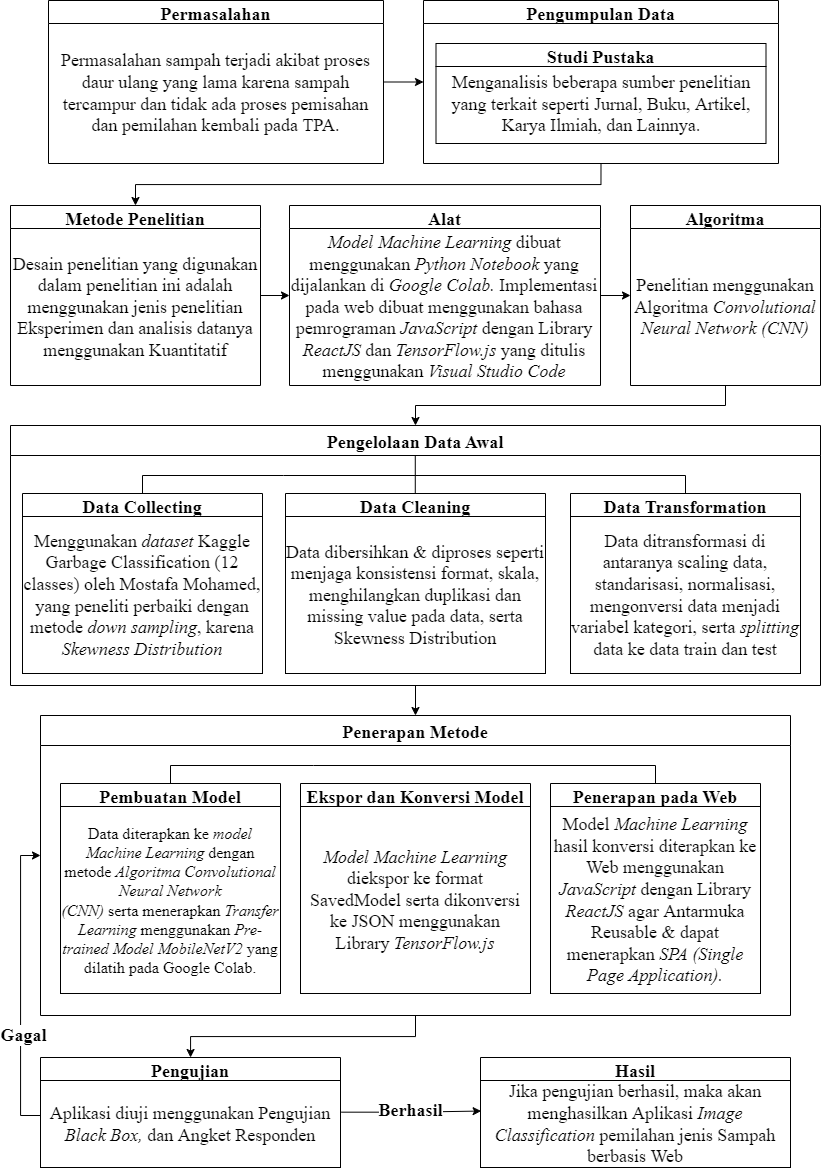

The diagram above was exported from draw.io. Its source (the exported page's mxGraphModel, read from the mxfile embedded in the PNG):
<mxGraphModel dx="1043" dy="4078" grid="1" gridSize="10" guides="1" tooltips="1" connect="1" arrows="1" fold="1" page="1" pageScale="1" pageWidth="827" pageHeight="1169" math="0" shadow="0">
  <root>
    <mxCell id="0" />
    <mxCell id="1" parent="0" />
    <mxCell id="U5f-m4eWwpbkQe5mS7gN-12" style="edgeStyle=orthogonalEdgeStyle;rounded=0;orthogonalLoop=1;jettySize=auto;html=1;exitX=0.5;exitY=1;exitDx=0;exitDy=0;entryX=0.5;entryY=0;entryDx=0;entryDy=0;fontSize=10;" parent="1" source="FPoC3J4e7JrbTw-nTRbA-55" target="U5f-m4eWwpbkQe5mS7gN-1" edge="1">
      <mxGeometry relative="1" as="geometry" />
    </mxCell>
    <mxCell id="FPoC3J4e7JrbTw-nTRbA-55" value="Pengelolaan Data Awal" style="swimlane;fontFamily=Times New Roman;fontSize=18;startSize=30;" parent="1" vertex="1">
      <mxGeometry x="10" y="-3080" width="810" height="260" as="geometry" />
    </mxCell>
    <mxCell id="FPoC3J4e7JrbTw-nTRbA-57" value="Data Collecting" style="swimlane;fontFamily=Times New Roman;fontSize=18;" parent="FPoC3J4e7JrbTw-nTRbA-55" vertex="1">
      <mxGeometry x="12" y="68" width="240" height="180" as="geometry" />
    </mxCell>
    <mxCell id="Pu13_7xQ0A8VnXWu68sf-4" value="&lt;font style=&quot;font-size: 18px;&quot;&gt;&lt;span style=&quot;background-color: initial; font-size: 18px;&quot;&gt;Menggunakan &lt;i style=&quot;font-size: 18px;&quot;&gt;dataset &lt;/i&gt;Kaggle Garbage Classification (12 classes) oleh Mostafa Mohamed, yang peneliti perbaiki dengan metode &lt;i style=&quot;font-size: 18px;&quot;&gt;down sampling&lt;/i&gt;, karena &lt;i style=&quot;font-size: 18px;&quot;&gt;Skewness Distribution&lt;/i&gt;&lt;br style=&quot;font-size: 18px;&quot;&gt;&lt;/span&gt;&lt;/font&gt;" style="rounded=0;whiteSpace=wrap;html=1;fontFamily=Times New Roman;fontSize=18;" parent="FPoC3J4e7JrbTw-nTRbA-57" vertex="1">
      <mxGeometry y="23" width="240" height="157" as="geometry" />
    </mxCell>
    <mxCell id="FPoC3J4e7JrbTw-nTRbA-59" value="Data Cleaning" style="swimlane;fontFamily=Times New Roman;fontSize=18;" parent="FPoC3J4e7JrbTw-nTRbA-55" vertex="1">
      <mxGeometry x="275" y="68" width="260" height="180" as="geometry" />
    </mxCell>
    <mxCell id="Pu13_7xQ0A8VnXWu68sf-6" value="&lt;font face=&quot;Times New Roman&quot; style=&quot;font-size: 18px;&quot;&gt;Data dibersihkan &amp;amp; diproses seperti menjaga konsistensi format, skala, menghilangkan duplikasi dan missing value pada data, serta Skewness Distribution&lt;/font&gt;" style="rounded=0;whiteSpace=wrap;html=1;fontFamily=Helvetica;fontSize=12;" parent="FPoC3J4e7JrbTw-nTRbA-59" vertex="1">
      <mxGeometry y="23" width="260" height="157" as="geometry" />
    </mxCell>
    <mxCell id="Pu13_7xQ0A8VnXWu68sf-10" value="" style="endArrow=none;html=1;rounded=0;fontSize=10;entryX=0.5;entryY=0;entryDx=0;entryDy=0;exitX=0.5;exitY=0;exitDx=0;exitDy=0;" parent="FPoC3J4e7JrbTw-nTRbA-55" source="FPoC3J4e7JrbTw-nTRbA-57" target="FPoC3J4e7JrbTw-nTRbA-60" edge="1">
      <mxGeometry width="50" height="50" relative="1" as="geometry">
        <mxPoint x="83" y="68" as="sourcePoint" />
        <mxPoint x="263" y="50" as="targetPoint" />
        <Array as="points">
          <mxPoint x="132" y="50" />
          <mxPoint x="273" y="50" />
          <mxPoint x="675" y="50" />
        </Array>
      </mxGeometry>
    </mxCell>
    <mxCell id="FPoC3J4e7JrbTw-nTRbA-60" value="Data Transformation" style="swimlane;fontFamily=Times New Roman;fontSize=18;" parent="FPoC3J4e7JrbTw-nTRbA-55" vertex="1">
      <mxGeometry x="560" y="68" width="230" height="180" as="geometry" />
    </mxCell>
    <mxCell id="Pu13_7xQ0A8VnXWu68sf-9" value="&lt;font style=&quot;font-size: 18px;&quot;&gt;Data ditransformasi di antaranya scaling data, standarisasi, normalisasi, mengonversi data menjadi variabel kategori, serta &lt;i style=&quot;font-size: 18px;&quot;&gt;splitting&lt;/i&gt; data ke data train dan test&lt;/font&gt;" style="rounded=0;whiteSpace=wrap;html=1;fontFamily=Times New Roman;fontSize=18;" parent="FPoC3J4e7JrbTw-nTRbA-60" vertex="1">
      <mxGeometry y="23" width="230" height="157" as="geometry" />
    </mxCell>
    <mxCell id="Plyw5mVZVksHr3dbfB8L-9" value="" style="endArrow=none;html=1;rounded=0;fontSize=10;exitX=0.5;exitY=0;exitDx=0;exitDy=0;" parent="FPoC3J4e7JrbTw-nTRbA-55" edge="1">
      <mxGeometry width="50" height="50" relative="1" as="geometry">
        <mxPoint x="404.78000000000003" y="68" as="sourcePoint" />
        <mxPoint x="404.78000000000003" y="30" as="targetPoint" />
      </mxGeometry>
    </mxCell>
    <mxCell id="Pu13_7xQ0A8VnXWu68sf-33" style="edgeStyle=orthogonalEdgeStyle;rounded=0;orthogonalLoop=1;jettySize=auto;html=1;fontSize=12;" parent="1" source="Pu13_7xQ0A8VnXWu68sf-31" edge="1">
      <mxGeometry relative="1" as="geometry">
        <Array as="points">
          <mxPoint x="20" y="-2390" />
          <mxPoint x="20" y="-2650" />
        </Array>
        <mxPoint x="40" y="-2650" as="targetPoint" />
      </mxGeometry>
    </mxCell>
    <mxCell id="Pu13_7xQ0A8VnXWu68sf-35" value="&lt;b style=&quot;font-size: 18px;&quot;&gt;Gagal&lt;/b&gt;" style="edgeLabel;html=1;align=center;verticalAlign=middle;resizable=0;points=[];fontSize=18;fontFamily=Times New Roman;" parent="Pu13_7xQ0A8VnXWu68sf-33" vertex="1" connectable="0">
      <mxGeometry x="-0.4251" y="4" relative="1" as="geometry">
        <mxPoint x="6" y="-14" as="offset" />
      </mxGeometry>
    </mxCell>
    <mxCell id="Pu13_7xQ0A8VnXWu68sf-41" value="&lt;b style=&quot;font-size: 18px;&quot;&gt;Berhasil&lt;/b&gt;" style="edgeStyle=orthogonalEdgeStyle;rounded=0;orthogonalLoop=1;jettySize=auto;html=1;entryX=0.002;entryY=0.351;entryDx=0;entryDy=0;fontSize=18;entryPerimeter=0;fontFamily=Times New Roman;exitX=1.003;exitY=0.364;exitDx=0;exitDy=0;exitPerimeter=0;" parent="1" source="Pu13_7xQ0A8VnXWu68sf-32" target="Pu13_7xQ0A8VnXWu68sf-40" edge="1">
      <mxGeometry relative="1" as="geometry">
        <mxPoint x="380" y="-2406" as="sourcePoint" />
      </mxGeometry>
    </mxCell>
    <mxCell id="Pu13_7xQ0A8VnXWu68sf-31" value="Pengujian" style="swimlane;fontFamily=Times New Roman;fontSize=18;" parent="1" vertex="1">
      <mxGeometry x="40" y="-2448" width="300" height="110" as="geometry" />
    </mxCell>
    <mxCell id="Pu13_7xQ0A8VnXWu68sf-32" value="&lt;font face=&quot;Times New Roman&quot; style=&quot;font-size: 18px;&quot;&gt;Aplikasi diuji menggunakan Pengujian &lt;i&gt;Black Box, &lt;/i&gt;dan Angket Responden&lt;/font&gt;" style="rounded=0;whiteSpace=wrap;html=1;fontFamily=Helvetica;fontSize=12;" parent="Pu13_7xQ0A8VnXWu68sf-31" vertex="1">
      <mxGeometry y="23" width="300" height="87" as="geometry" />
    </mxCell>
    <mxCell id="Pu13_7xQ0A8VnXWu68sf-39" value="Hasil" style="swimlane;fontFamily=Times New Roman;fontSize=18;startSize=23;" parent="1" vertex="1">
      <mxGeometry x="480" y="-2448" width="310" height="110" as="geometry" />
    </mxCell>
    <mxCell id="Pu13_7xQ0A8VnXWu68sf-40" value="&lt;font style=&quot;font-size: 18px;&quot; face=&quot;Times New Roman&quot;&gt;Jika pengujian berhasil, maka akan menghasilkan Aplikasi &lt;i&gt;Image Classification&lt;/i&gt; pemilahan jenis Sampah berbasis Web&lt;/font&gt;" style="rounded=0;whiteSpace=wrap;html=1;fontFamily=Helvetica;fontSize=12;" parent="Pu13_7xQ0A8VnXWu68sf-39" vertex="1">
      <mxGeometry y="23" width="310" height="87" as="geometry" />
    </mxCell>
    <mxCell id="vXzsaP8zb9LwVDpUy9cl-1" style="edgeStyle=orthogonalEdgeStyle;rounded=0;orthogonalLoop=1;jettySize=auto;html=1;exitX=0.5;exitY=1;exitDx=0;exitDy=0;" parent="1" source="U5f-m4eWwpbkQe5mS7gN-1" target="Pu13_7xQ0A8VnXWu68sf-31" edge="1">
      <mxGeometry relative="1" as="geometry" />
    </mxCell>
    <mxCell id="U5f-m4eWwpbkQe5mS7gN-1" value="Penerapan Metode" style="swimlane;fontFamily=Times New Roman;fontSize=18;startSize=30;" parent="1" vertex="1">
      <mxGeometry x="40" y="-2790" width="750" height="300" as="geometry" />
    </mxCell>
    <mxCell id="U5f-m4eWwpbkQe5mS7gN-2" value="Pembuatan Model" style="swimlane;fontFamily=Times New Roman;fontSize=18;" parent="U5f-m4eWwpbkQe5mS7gN-1" vertex="1">
      <mxGeometry x="20" y="68" width="220" height="202" as="geometry" />
    </mxCell>
    <mxCell id="U5f-m4eWwpbkQe5mS7gN-3" value="&lt;font face=&quot;Times New Roman&quot; style=&quot;font-size: 16px;&quot;&gt;Data diterapkan ke &lt;i&gt;model Machine Learning&lt;/i&gt;&amp;nbsp;dengan metode &lt;i&gt;Algoritma&amp;nbsp;Convolutional Neural Network (CNN)&amp;nbsp;&lt;/i&gt;serta&amp;nbsp;menerapkan &lt;i&gt;Transfer Learning &lt;/i&gt;menggunakan &lt;i&gt;Pre-trained Model&amp;nbsp;MobileNetV2&lt;/i&gt;&amp;nbsp;yang dilatih pada Google Colab.&lt;/font&gt;" style="rounded=0;whiteSpace=wrap;html=1;fontFamily=Helvetica;fontSize=12;" parent="U5f-m4eWwpbkQe5mS7gN-2" vertex="1">
      <mxGeometry y="23" width="220" height="187" as="geometry" />
    </mxCell>
    <mxCell id="U5f-m4eWwpbkQe5mS7gN-4" value="Ekspor dan Konversi Model" style="swimlane;fontFamily=Times New Roman;fontSize=18;" parent="U5f-m4eWwpbkQe5mS7gN-1" vertex="1">
      <mxGeometry x="260" y="68" width="230" height="210" as="geometry" />
    </mxCell>
    <mxCell id="U5f-m4eWwpbkQe5mS7gN-5" value="&lt;font face=&quot;Times New Roman&quot; style=&quot;font-size: 18px;&quot;&gt;&lt;i&gt;Model Machine Learning &lt;/i&gt;diekspor ke format SavedModel serta dikonversi ke JSON menggunakan Library &lt;i&gt;TensorFlow.js&lt;/i&gt;&lt;/font&gt;" style="rounded=0;whiteSpace=wrap;html=1;fontFamily=Helvetica;fontSize=12;" parent="U5f-m4eWwpbkQe5mS7gN-4" vertex="1">
      <mxGeometry y="23" width="230" height="187" as="geometry" />
    </mxCell>
    <mxCell id="U5f-m4eWwpbkQe5mS7gN-6" value="Penerapan pada Web" style="swimlane;fontFamily=Times New Roman;fontSize=18;" parent="U5f-m4eWwpbkQe5mS7gN-1" vertex="1">
      <mxGeometry x="510" y="68" width="210" height="210" as="geometry" />
    </mxCell>
    <mxCell id="U5f-m4eWwpbkQe5mS7gN-7" value="&lt;font face=&quot;Times New Roman&quot; style=&quot;font-size: 18px;&quot;&gt;Model &lt;i&gt;Machine Learning &lt;/i&gt;hasil konversi diterapkan ke Web menggunakan &lt;i&gt;JavaScript&lt;/i&gt; dengan Library &lt;i&gt;ReactJS&lt;/i&gt; agar Antarmuka Reusable &amp;amp; dapat menerapkan &lt;i&gt;SPA (Single Page Application).&lt;/i&gt;&lt;/font&gt;" style="rounded=0;whiteSpace=wrap;html=1;fontFamily=Helvetica;fontSize=12;" parent="U5f-m4eWwpbkQe5mS7gN-6" vertex="1">
      <mxGeometry y="23" width="210" height="187" as="geometry" />
    </mxCell>
    <mxCell id="U5f-m4eWwpbkQe5mS7gN-8" value="" style="endArrow=none;html=1;rounded=0;fontSize=10;entryX=0.5;entryY=0;entryDx=0;entryDy=0;exitX=0.5;exitY=0;exitDx=0;exitDy=0;" parent="U5f-m4eWwpbkQe5mS7gN-1" source="U5f-m4eWwpbkQe5mS7gN-2" target="U5f-m4eWwpbkQe5mS7gN-6" edge="1">
      <mxGeometry width="50" height="50" relative="1" as="geometry">
        <mxPoint x="83" y="68" as="sourcePoint" />
        <mxPoint x="263" y="50" as="targetPoint" />
        <Array as="points">
          <mxPoint x="130" y="50" />
          <mxPoint x="273" y="50" />
          <mxPoint x="615" y="50" />
        </Array>
      </mxGeometry>
    </mxCell>
    <mxCell id="Yc8w8ZCrsOE5bA9uPSmD-16" style="edgeStyle=orthogonalEdgeStyle;rounded=0;orthogonalLoop=1;jettySize=auto;html=1;exitX=1;exitY=0.5;exitDx=0;exitDy=0;entryX=0;entryY=0.5;entryDx=0;entryDy=0;fontFamily=Times New Roman;fontSize=18;" edge="1" parent="1" source="Yc8w8ZCrsOE5bA9uPSmD-7" target="Yc8w8ZCrsOE5bA9uPSmD-11">
      <mxGeometry relative="1" as="geometry" />
    </mxCell>
    <mxCell id="Yc8w8ZCrsOE5bA9uPSmD-7" value="Permasalahan" style="swimlane;fontFamily=Times New Roman;fontSize=18;" vertex="1" parent="1">
      <mxGeometry x="48" y="-3505" width="335" height="163" as="geometry" />
    </mxCell>
    <mxCell id="Yc8w8ZCrsOE5bA9uPSmD-10" value="Permasalahan sampah terjadi akibat proses daur ulang yang lama karena sampah tercampur dan tidak ada proses pemisahan dan pemilahan kembali pada TPA." style="text;whiteSpace=wrap;html=1;fontSize=18;fontFamily=Times New Roman;align=center;verticalAlign=middle;" vertex="1" parent="Yc8w8ZCrsOE5bA9uPSmD-7">
      <mxGeometry y="23" width="335" height="140" as="geometry" />
    </mxCell>
    <mxCell id="Yc8w8ZCrsOE5bA9uPSmD-20" style="edgeStyle=orthogonalEdgeStyle;rounded=0;orthogonalLoop=1;jettySize=auto;html=1;exitX=0.5;exitY=1;exitDx=0;exitDy=0;entryX=0.5;entryY=0;entryDx=0;entryDy=0;fontFamily=Times New Roman;fontSize=18;" edge="1" parent="1" source="Yc8w8ZCrsOE5bA9uPSmD-11" target="Yc8w8ZCrsOE5bA9uPSmD-17">
      <mxGeometry relative="1" as="geometry" />
    </mxCell>
    <mxCell id="Yc8w8ZCrsOE5bA9uPSmD-11" value="Pengumpulan Data" style="swimlane;fontFamily=Times New Roman;fontSize=18;" vertex="1" parent="1">
      <mxGeometry x="423" y="-3505" width="355" height="163" as="geometry" />
    </mxCell>
    <mxCell id="Yc8w8ZCrsOE5bA9uPSmD-3" value="Studi Pustaka" style="swimlane;fontSize=18;fontFamily=Times New Roman;" vertex="1" parent="Yc8w8ZCrsOE5bA9uPSmD-11">
      <mxGeometry x="12.5" y="43" width="330" height="100" as="geometry" />
    </mxCell>
    <mxCell id="Yc8w8ZCrsOE5bA9uPSmD-6" value="&lt;font face=&quot;Times New Roman&quot; style=&quot;font-size: 18px;&quot;&gt;Menganalisis beberapa sumber penelitian yang terkait seperti Jurnal, Buku, Artikel, Karya Ilmiah, dan Lainnya.&lt;/font&gt;" style="text;whiteSpace=wrap;html=1;align=center;verticalAlign=middle;" vertex="1" parent="Yc8w8ZCrsOE5bA9uPSmD-3">
      <mxGeometry y="24" width="330" height="74.5" as="geometry" />
    </mxCell>
    <mxCell id="Yc8w8ZCrsOE5bA9uPSmD-25" style="edgeStyle=orthogonalEdgeStyle;rounded=0;orthogonalLoop=1;jettySize=auto;html=1;exitX=1;exitY=0.5;exitDx=0;exitDy=0;entryX=0;entryY=0.5;entryDx=0;entryDy=0;fontFamily=Times New Roman;fontSize=18;" edge="1" parent="1" source="Yc8w8ZCrsOE5bA9uPSmD-17" target="Yc8w8ZCrsOE5bA9uPSmD-23">
      <mxGeometry relative="1" as="geometry" />
    </mxCell>
    <mxCell id="Yc8w8ZCrsOE5bA9uPSmD-17" value="Metode Penelitian" style="swimlane;fontFamily=Times New Roman;fontSize=18;" vertex="1" parent="1">
      <mxGeometry x="10" y="-3300" width="250" height="180" as="geometry" />
    </mxCell>
    <mxCell id="Yc8w8ZCrsOE5bA9uPSmD-22" value="Desain penelitian yang digunakan dalam penelitian ini adalah menggunakan jenis penelitian Eksperimen dan analisis datanya menggunakan Kuantitatif" style="text;whiteSpace=wrap;html=1;fontSize=18;fontFamily=Times New Roman;align=center;verticalAlign=middle;" vertex="1" parent="Yc8w8ZCrsOE5bA9uPSmD-17">
      <mxGeometry y="23" width="250" height="157" as="geometry" />
    </mxCell>
    <mxCell id="Yc8w8ZCrsOE5bA9uPSmD-29" style="edgeStyle=orthogonalEdgeStyle;rounded=0;orthogonalLoop=1;jettySize=auto;html=1;entryX=0;entryY=0.5;entryDx=0;entryDy=0;fontFamily=Times New Roman;fontSize=18;" edge="1" parent="1" source="Yc8w8ZCrsOE5bA9uPSmD-23" target="Yc8w8ZCrsOE5bA9uPSmD-26">
      <mxGeometry relative="1" as="geometry" />
    </mxCell>
    <mxCell id="Yc8w8ZCrsOE5bA9uPSmD-23" value="Alat" style="swimlane;fontFamily=Times New Roman;fontSize=18;" vertex="1" parent="1">
      <mxGeometry x="289" y="-3300" width="311" height="180" as="geometry" />
    </mxCell>
    <mxCell id="Yc8w8ZCrsOE5bA9uPSmD-24" value="&lt;i&gt;&lt;span&gt;Model Machine Learning&lt;/span&gt;&lt;/i&gt;&lt;span&gt; dibuat menggunakan &lt;i&gt;Python&lt;/i&gt; &lt;i&gt;Notebook&lt;/i&gt; yang dijalankan di &lt;i&gt;Google Colab.&amp;nbsp;&lt;/i&gt;&lt;/span&gt;Implementasi pada web dibuat menggunakan bahasa pemrograman &lt;i&gt;JavaScript &lt;/i&gt;dengan Library &lt;i&gt;ReactJS &lt;/i&gt;dan &lt;i&gt;TensorFlow.js&lt;/i&gt; yang ditulis menggunakan &lt;i&gt;Visual Studio Code&lt;/i&gt;" style="text;whiteSpace=wrap;html=1;fontSize=18;fontFamily=Times New Roman;align=center;verticalAlign=middle;" vertex="1" parent="Yc8w8ZCrsOE5bA9uPSmD-23">
      <mxGeometry y="23" width="310" height="157" as="geometry" />
    </mxCell>
    <mxCell id="Yc8w8ZCrsOE5bA9uPSmD-26" value="Algoritma" style="swimlane;fontFamily=Times New Roman;fontSize=18;" vertex="1" parent="1">
      <mxGeometry x="630" y="-3300" width="190" height="180" as="geometry" />
    </mxCell>
    <mxCell id="Yc8w8ZCrsOE5bA9uPSmD-27" value="Penelitian menggunakan Algoritma &lt;i&gt;Convolutional Neural Network (CNN)&lt;/i&gt;" style="text;whiteSpace=wrap;html=1;fontSize=18;fontFamily=Times New Roman;align=center;verticalAlign=middle;" vertex="1" parent="Yc8w8ZCrsOE5bA9uPSmD-26">
      <mxGeometry y="23" width="190" height="157" as="geometry" />
    </mxCell>
    <mxCell id="Yc8w8ZCrsOE5bA9uPSmD-32" style="edgeStyle=orthogonalEdgeStyle;rounded=0;orthogonalLoop=1;jettySize=auto;html=1;exitX=0.5;exitY=1;exitDx=0;exitDy=0;entryX=0.5;entryY=0;entryDx=0;entryDy=0;fontFamily=Times New Roman;fontSize=17;" edge="1" parent="1" source="Yc8w8ZCrsOE5bA9uPSmD-27" target="FPoC3J4e7JrbTw-nTRbA-55">
      <mxGeometry relative="1" as="geometry" />
    </mxCell>
  </root>
</mxGraphModel>